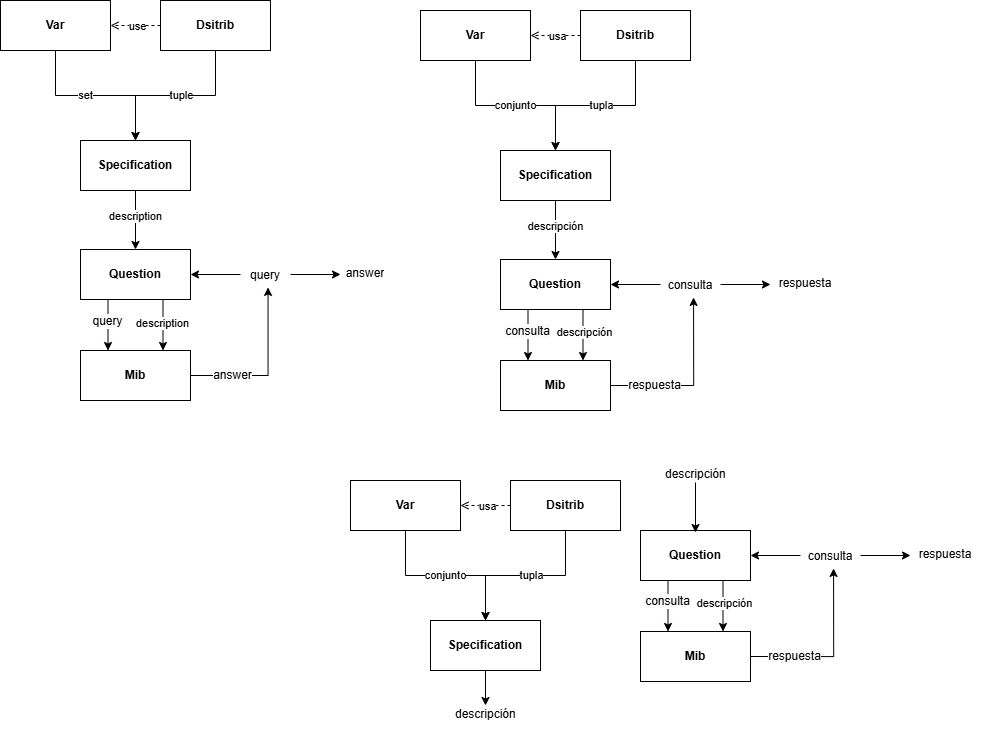

The diagram above was exported from draw.io. Its source (the exported page's mxGraphModel, read from the mxfile embedded in the PNG):
<mxGraphModel dx="1655" dy="835" grid="1" gridSize="10" guides="1" tooltips="1" connect="1" arrows="1" fold="1" page="1" pageScale="1" pageWidth="827" pageHeight="1169" math="0" shadow="0">
  <root>
    <mxCell id="0" />
    <mxCell id="1" parent="0" />
    <mxCell id="RjkP74LpKdsQoP8WrQqG-4" style="edgeStyle=orthogonalEdgeStyle;rounded=0;orthogonalLoop=1;jettySize=auto;html=1;entryX=0.5;entryY=0;entryDx=0;entryDy=0;" edge="1" parent="1" source="RjkP74LpKdsQoP8WrQqG-1" target="RjkP74LpKdsQoP8WrQqG-3">
      <mxGeometry relative="1" as="geometry" />
    </mxCell>
    <mxCell id="RjkP74LpKdsQoP8WrQqG-6" value="set" style="edgeLabel;html=1;align=center;verticalAlign=middle;resizable=0;points=[];" vertex="1" connectable="0" parent="RjkP74LpKdsQoP8WrQqG-4">
      <mxGeometry x="-0.1298" y="-2" relative="1" as="geometry">
        <mxPoint y="-3" as="offset" />
      </mxGeometry>
    </mxCell>
    <mxCell id="RjkP74LpKdsQoP8WrQqG-1" value="&lt;b&gt;Var&lt;/b&gt;" style="html=1;whiteSpace=wrap;" vertex="1" parent="1">
      <mxGeometry x="80" y="80" width="110" height="50" as="geometry" />
    </mxCell>
    <mxCell id="RjkP74LpKdsQoP8WrQqG-5" style="edgeStyle=orthogonalEdgeStyle;rounded=0;orthogonalLoop=1;jettySize=auto;html=1;entryX=0.5;entryY=0;entryDx=0;entryDy=0;" edge="1" parent="1" source="RjkP74LpKdsQoP8WrQqG-2" target="RjkP74LpKdsQoP8WrQqG-3">
      <mxGeometry relative="1" as="geometry" />
    </mxCell>
    <mxCell id="RjkP74LpKdsQoP8WrQqG-7" value="tuple" style="edgeLabel;html=1;align=center;verticalAlign=middle;resizable=0;points=[];" vertex="1" connectable="0" parent="RjkP74LpKdsQoP8WrQqG-5">
      <mxGeometry x="0.0513" y="-3" relative="1" as="geometry">
        <mxPoint x="9" y="2" as="offset" />
      </mxGeometry>
    </mxCell>
    <mxCell id="RjkP74LpKdsQoP8WrQqG-28" style="edgeStyle=orthogonalEdgeStyle;rounded=0;orthogonalLoop=1;jettySize=auto;html=1;exitX=0;exitY=0.5;exitDx=0;exitDy=0;dashed=1;endArrow=open;endFill=0;" edge="1" parent="1" source="RjkP74LpKdsQoP8WrQqG-2" target="RjkP74LpKdsQoP8WrQqG-1">
      <mxGeometry relative="1" as="geometry" />
    </mxCell>
    <mxCell id="RjkP74LpKdsQoP8WrQqG-29" value="use" style="edgeLabel;html=1;align=center;verticalAlign=middle;resizable=0;points=[];" vertex="1" connectable="0" parent="RjkP74LpKdsQoP8WrQqG-28">
      <mxGeometry x="0.1142" y="-1" relative="1" as="geometry">
        <mxPoint x="3" y="1" as="offset" />
      </mxGeometry>
    </mxCell>
    <mxCell id="RjkP74LpKdsQoP8WrQqG-2" value="&lt;b&gt;Dsitrib&lt;/b&gt;" style="html=1;whiteSpace=wrap;" vertex="1" parent="1">
      <mxGeometry x="240" y="80" width="110" height="50" as="geometry" />
    </mxCell>
    <mxCell id="RjkP74LpKdsQoP8WrQqG-9" style="edgeStyle=orthogonalEdgeStyle;rounded=0;orthogonalLoop=1;jettySize=auto;html=1;" edge="1" parent="1" source="RjkP74LpKdsQoP8WrQqG-3" target="RjkP74LpKdsQoP8WrQqG-18">
      <mxGeometry relative="1" as="geometry">
        <mxPoint x="215" y="300" as="targetPoint" />
      </mxGeometry>
    </mxCell>
    <mxCell id="RjkP74LpKdsQoP8WrQqG-30" value="description" style="edgeLabel;html=1;align=center;verticalAlign=middle;resizable=0;points=[];" vertex="1" connectable="0" parent="RjkP74LpKdsQoP8WrQqG-9">
      <mxGeometry x="-0.2473" y="-3" relative="1" as="geometry">
        <mxPoint x="2" y="3" as="offset" />
      </mxGeometry>
    </mxCell>
    <mxCell id="RjkP74LpKdsQoP8WrQqG-3" value="&lt;b&gt;Specification&lt;/b&gt;" style="html=1;whiteSpace=wrap;" vertex="1" parent="1">
      <mxGeometry x="160" y="220" width="110" height="50" as="geometry" />
    </mxCell>
    <mxCell id="RjkP74LpKdsQoP8WrQqG-23" style="edgeStyle=orthogonalEdgeStyle;rounded=0;orthogonalLoop=1;jettySize=auto;html=1;exitX=0.25;exitY=1;exitDx=0;exitDy=0;entryX=0.25;entryY=0;entryDx=0;entryDy=0;" edge="1" parent="1" source="RjkP74LpKdsQoP8WrQqG-18" target="RjkP74LpKdsQoP8WrQqG-22">
      <mxGeometry relative="1" as="geometry" />
    </mxCell>
    <mxCell id="RjkP74LpKdsQoP8WrQqG-31" value="&lt;span style=&quot;font-size: 12px; text-wrap-mode: wrap; background-color: rgb(251, 251, 251);&quot;&gt;query&lt;/span&gt;" style="edgeLabel;html=1;align=center;verticalAlign=middle;resizable=0;points=[];" vertex="1" connectable="0" parent="RjkP74LpKdsQoP8WrQqG-23">
      <mxGeometry x="-0.1818" y="-1" relative="1" as="geometry">
        <mxPoint y="1" as="offset" />
      </mxGeometry>
    </mxCell>
    <mxCell id="RjkP74LpKdsQoP8WrQqG-18" value="&lt;b&gt;Question&lt;/b&gt;" style="html=1;whiteSpace=wrap;" vertex="1" parent="1">
      <mxGeometry x="160" y="329" width="110" height="50" as="geometry" />
    </mxCell>
    <mxCell id="RjkP74LpKdsQoP8WrQqG-19" style="rounded=0;orthogonalLoop=1;jettySize=auto;html=1;exitX=0;exitY=0.5;exitDx=0;exitDy=0;edgeStyle=orthogonalEdgeStyle;" edge="1" parent="1" source="RjkP74LpKdsQoP8WrQqG-20" target="RjkP74LpKdsQoP8WrQqG-18">
      <mxGeometry relative="1" as="geometry" />
    </mxCell>
    <mxCell id="RjkP74LpKdsQoP8WrQqG-25" style="edgeStyle=orthogonalEdgeStyle;rounded=0;orthogonalLoop=1;jettySize=auto;html=1;exitX=1;exitY=0.5;exitDx=0;exitDy=0;" edge="1" parent="1" source="RjkP74LpKdsQoP8WrQqG-20" target="RjkP74LpKdsQoP8WrQqG-26">
      <mxGeometry relative="1" as="geometry">
        <mxPoint x="410" y="349" as="targetPoint" />
      </mxGeometry>
    </mxCell>
    <mxCell id="RjkP74LpKdsQoP8WrQqG-20" value="query" style="text;strokeColor=none;fillColor=none;align=center;verticalAlign=top;spacingLeft=4;spacingRight=4;overflow=hidden;rotatable=0;points=[[0,0.5],[1,0.5]];portConstraint=eastwest;whiteSpace=wrap;html=1;" vertex="1" parent="1">
      <mxGeometry x="320" y="341" width="50" height="26" as="geometry" />
    </mxCell>
    <mxCell id="RjkP74LpKdsQoP8WrQqG-22" value="&lt;b&gt;Mib&lt;/b&gt;" style="html=1;whiteSpace=wrap;" vertex="1" parent="1">
      <mxGeometry x="160" y="430" width="110" height="50" as="geometry" />
    </mxCell>
    <mxCell id="RjkP74LpKdsQoP8WrQqG-24" style="edgeStyle=orthogonalEdgeStyle;rounded=0;orthogonalLoop=1;jettySize=auto;html=1;entryX=0.551;entryY=0.997;entryDx=0;entryDy=0;entryPerimeter=0;exitX=1;exitY=0.5;exitDx=0;exitDy=0;" edge="1" parent="1" source="RjkP74LpKdsQoP8WrQqG-22" target="RjkP74LpKdsQoP8WrQqG-20">
      <mxGeometry relative="1" as="geometry" />
    </mxCell>
    <mxCell id="RjkP74LpKdsQoP8WrQqG-32" value="&lt;span style=&quot;font-size: 12px; text-wrap-mode: wrap; background-color: rgb(251, 251, 251);&quot;&gt;answer&lt;/span&gt;" style="edgeLabel;html=1;align=center;verticalAlign=middle;resizable=0;points=[];" vertex="1" connectable="0" parent="RjkP74LpKdsQoP8WrQqG-24">
      <mxGeometry x="-0.619" y="1" relative="1" as="geometry">
        <mxPoint x="10" as="offset" />
      </mxGeometry>
    </mxCell>
    <mxCell id="RjkP74LpKdsQoP8WrQqG-26" value="answer" style="text;strokeColor=none;fillColor=none;align=center;verticalAlign=top;spacingLeft=4;spacingRight=4;overflow=hidden;rotatable=0;points=[[0,0.5],[1,0.5]];portConstraint=eastwest;whiteSpace=wrap;html=1;" vertex="1" parent="1">
      <mxGeometry x="420" y="339" width="50" height="30" as="geometry" />
    </mxCell>
    <mxCell id="RjkP74LpKdsQoP8WrQqG-33" style="edgeStyle=orthogonalEdgeStyle;rounded=0;orthogonalLoop=1;jettySize=auto;html=1;entryX=0.5;entryY=0;entryDx=0;entryDy=0;" edge="1" parent="1" source="RjkP74LpKdsQoP8WrQqG-35" target="RjkP74LpKdsQoP8WrQqG-43">
      <mxGeometry relative="1" as="geometry" />
    </mxCell>
    <mxCell id="RjkP74LpKdsQoP8WrQqG-34" value="conjunto" style="edgeLabel;html=1;align=center;verticalAlign=middle;resizable=0;points=[];" vertex="1" connectable="0" parent="RjkP74LpKdsQoP8WrQqG-33">
      <mxGeometry x="-0.1298" y="-2" relative="1" as="geometry">
        <mxPoint x="10" y="-3" as="offset" />
      </mxGeometry>
    </mxCell>
    <mxCell id="RjkP74LpKdsQoP8WrQqG-35" value="&lt;b&gt;Var&lt;/b&gt;" style="html=1;whiteSpace=wrap;" vertex="1" parent="1">
      <mxGeometry x="500" y="90" width="110" height="50" as="geometry" />
    </mxCell>
    <mxCell id="RjkP74LpKdsQoP8WrQqG-36" style="edgeStyle=orthogonalEdgeStyle;rounded=0;orthogonalLoop=1;jettySize=auto;html=1;entryX=0.5;entryY=0;entryDx=0;entryDy=0;" edge="1" parent="1" source="RjkP74LpKdsQoP8WrQqG-40" target="RjkP74LpKdsQoP8WrQqG-43">
      <mxGeometry relative="1" as="geometry" />
    </mxCell>
    <mxCell id="RjkP74LpKdsQoP8WrQqG-37" value="tupla" style="edgeLabel;html=1;align=center;verticalAlign=middle;resizable=0;points=[];" vertex="1" connectable="0" parent="RjkP74LpKdsQoP8WrQqG-36">
      <mxGeometry x="0.0513" y="-3" relative="1" as="geometry">
        <mxPoint x="9" y="2" as="offset" />
      </mxGeometry>
    </mxCell>
    <mxCell id="RjkP74LpKdsQoP8WrQqG-38" style="edgeStyle=orthogonalEdgeStyle;rounded=0;orthogonalLoop=1;jettySize=auto;html=1;exitX=0;exitY=0.5;exitDx=0;exitDy=0;dashed=1;endArrow=open;endFill=0;" edge="1" parent="1" source="RjkP74LpKdsQoP8WrQqG-40" target="RjkP74LpKdsQoP8WrQqG-35">
      <mxGeometry relative="1" as="geometry" />
    </mxCell>
    <mxCell id="RjkP74LpKdsQoP8WrQqG-39" value="usa" style="edgeLabel;html=1;align=center;verticalAlign=middle;resizable=0;points=[];" vertex="1" connectable="0" parent="RjkP74LpKdsQoP8WrQqG-38">
      <mxGeometry x="0.1142" y="-1" relative="1" as="geometry">
        <mxPoint x="3" y="1" as="offset" />
      </mxGeometry>
    </mxCell>
    <mxCell id="RjkP74LpKdsQoP8WrQqG-40" value="&lt;b&gt;Dsitrib&lt;/b&gt;" style="html=1;whiteSpace=wrap;" vertex="1" parent="1">
      <mxGeometry x="660" y="90" width="110" height="50" as="geometry" />
    </mxCell>
    <mxCell id="RjkP74LpKdsQoP8WrQqG-41" style="edgeStyle=orthogonalEdgeStyle;rounded=0;orthogonalLoop=1;jettySize=auto;html=1;" edge="1" parent="1" source="RjkP74LpKdsQoP8WrQqG-43" target="RjkP74LpKdsQoP8WrQqG-46">
      <mxGeometry relative="1" as="geometry">
        <mxPoint x="635" y="310" as="targetPoint" />
      </mxGeometry>
    </mxCell>
    <mxCell id="RjkP74LpKdsQoP8WrQqG-42" value="descripción" style="edgeLabel;html=1;align=center;verticalAlign=middle;resizable=0;points=[];" vertex="1" connectable="0" parent="RjkP74LpKdsQoP8WrQqG-41">
      <mxGeometry x="-0.2473" y="-3" relative="1" as="geometry">
        <mxPoint x="2" y="3" as="offset" />
      </mxGeometry>
    </mxCell>
    <mxCell id="RjkP74LpKdsQoP8WrQqG-43" value="&lt;b&gt;Specification&lt;/b&gt;" style="html=1;whiteSpace=wrap;" vertex="1" parent="1">
      <mxGeometry x="580" y="230" width="110" height="50" as="geometry" />
    </mxCell>
    <mxCell id="RjkP74LpKdsQoP8WrQqG-44" style="edgeStyle=orthogonalEdgeStyle;rounded=0;orthogonalLoop=1;jettySize=auto;html=1;entryX=0.25;entryY=0;entryDx=0;entryDy=0;exitX=0.25;exitY=1;exitDx=0;exitDy=0;" edge="1" parent="1" source="RjkP74LpKdsQoP8WrQqG-46" target="RjkP74LpKdsQoP8WrQqG-50">
      <mxGeometry relative="1" as="geometry" />
    </mxCell>
    <mxCell id="RjkP74LpKdsQoP8WrQqG-45" value="&lt;span style=&quot;font-size: 12px; text-wrap-mode: wrap; background-color: rgb(251, 251, 251);&quot;&gt;consulta&lt;/span&gt;" style="edgeLabel;html=1;align=center;verticalAlign=middle;resizable=0;points=[];" vertex="1" connectable="0" parent="RjkP74LpKdsQoP8WrQqG-44">
      <mxGeometry x="-0.1818" y="-1" relative="1" as="geometry">
        <mxPoint y="1" as="offset" />
      </mxGeometry>
    </mxCell>
    <mxCell id="RjkP74LpKdsQoP8WrQqG-54" style="edgeStyle=orthogonalEdgeStyle;rounded=0;orthogonalLoop=1;jettySize=auto;html=1;exitX=0.75;exitY=1;exitDx=0;exitDy=0;entryX=0.75;entryY=0;entryDx=0;entryDy=0;" edge="1" parent="1" source="RjkP74LpKdsQoP8WrQqG-46" target="RjkP74LpKdsQoP8WrQqG-50">
      <mxGeometry relative="1" as="geometry" />
    </mxCell>
    <mxCell id="RjkP74LpKdsQoP8WrQqG-55" value="descripción" style="edgeLabel;html=1;align=center;verticalAlign=middle;resizable=0;points=[];" vertex="1" connectable="0" parent="RjkP74LpKdsQoP8WrQqG-54">
      <mxGeometry x="-0.1763" y="1" relative="1" as="geometry">
        <mxPoint as="offset" />
      </mxGeometry>
    </mxCell>
    <mxCell id="RjkP74LpKdsQoP8WrQqG-46" value="&lt;b&gt;Question&lt;/b&gt;" style="html=1;whiteSpace=wrap;" vertex="1" parent="1">
      <mxGeometry x="580" y="339" width="110" height="50" as="geometry" />
    </mxCell>
    <mxCell id="RjkP74LpKdsQoP8WrQqG-47" style="rounded=0;orthogonalLoop=1;jettySize=auto;html=1;exitX=0;exitY=0.5;exitDx=0;exitDy=0;edgeStyle=orthogonalEdgeStyle;" edge="1" parent="1" source="RjkP74LpKdsQoP8WrQqG-49" target="RjkP74LpKdsQoP8WrQqG-46">
      <mxGeometry relative="1" as="geometry" />
    </mxCell>
    <mxCell id="RjkP74LpKdsQoP8WrQqG-48" style="edgeStyle=orthogonalEdgeStyle;rounded=0;orthogonalLoop=1;jettySize=auto;html=1;exitX=1;exitY=0.5;exitDx=0;exitDy=0;" edge="1" parent="1" source="RjkP74LpKdsQoP8WrQqG-49" target="RjkP74LpKdsQoP8WrQqG-53">
      <mxGeometry relative="1" as="geometry">
        <mxPoint x="830" y="359" as="targetPoint" />
      </mxGeometry>
    </mxCell>
    <mxCell id="RjkP74LpKdsQoP8WrQqG-49" value="consulta" style="text;strokeColor=none;fillColor=none;align=center;verticalAlign=top;spacingLeft=4;spacingRight=4;overflow=hidden;rotatable=0;points=[[0,0.5],[1,0.5]];portConstraint=eastwest;whiteSpace=wrap;html=1;" vertex="1" parent="1">
      <mxGeometry x="740" y="351" width="60" height="26" as="geometry" />
    </mxCell>
    <mxCell id="RjkP74LpKdsQoP8WrQqG-50" value="&lt;b&gt;Mib&lt;/b&gt;" style="html=1;whiteSpace=wrap;" vertex="1" parent="1">
      <mxGeometry x="580" y="440" width="110" height="50" as="geometry" />
    </mxCell>
    <mxCell id="RjkP74LpKdsQoP8WrQqG-51" style="edgeStyle=orthogonalEdgeStyle;rounded=0;orthogonalLoop=1;jettySize=auto;html=1;entryX=0.551;entryY=0.997;entryDx=0;entryDy=0;entryPerimeter=0;exitX=1;exitY=0.5;exitDx=0;exitDy=0;" edge="1" parent="1" source="RjkP74LpKdsQoP8WrQqG-50" target="RjkP74LpKdsQoP8WrQqG-49">
      <mxGeometry relative="1" as="geometry" />
    </mxCell>
    <mxCell id="RjkP74LpKdsQoP8WrQqG-52" value="&lt;span style=&quot;font-size: 12px; text-wrap-mode: wrap; background-color: rgb(251, 251, 251);&quot;&gt;respuesta&lt;/span&gt;" style="edgeLabel;html=1;align=center;verticalAlign=middle;resizable=0;points=[];" vertex="1" connectable="0" parent="RjkP74LpKdsQoP8WrQqG-51">
      <mxGeometry x="-0.619" y="1" relative="1" as="geometry">
        <mxPoint x="10" as="offset" />
      </mxGeometry>
    </mxCell>
    <mxCell id="RjkP74LpKdsQoP8WrQqG-53" value="respuesta" style="text;strokeColor=none;fillColor=none;align=center;verticalAlign=top;spacingLeft=4;spacingRight=4;overflow=hidden;rotatable=0;points=[[0,0.5],[1,0.5]];portConstraint=eastwest;whiteSpace=wrap;html=1;" vertex="1" parent="1">
      <mxGeometry x="850" y="349" width="70" height="30" as="geometry" />
    </mxCell>
    <mxCell id="RjkP74LpKdsQoP8WrQqG-56" style="edgeStyle=orthogonalEdgeStyle;rounded=0;orthogonalLoop=1;jettySize=auto;html=1;entryX=0.75;entryY=0;entryDx=0;entryDy=0;exitX=0.75;exitY=1;exitDx=0;exitDy=0;" edge="1" parent="1" source="RjkP74LpKdsQoP8WrQqG-18" target="RjkP74LpKdsQoP8WrQqG-22">
      <mxGeometry relative="1" as="geometry">
        <mxPoint x="225" y="280" as="sourcePoint" />
        <mxPoint x="225" y="339" as="targetPoint" />
      </mxGeometry>
    </mxCell>
    <mxCell id="RjkP74LpKdsQoP8WrQqG-57" value="description" style="edgeLabel;html=1;align=center;verticalAlign=middle;resizable=0;points=[];" vertex="1" connectable="0" parent="RjkP74LpKdsQoP8WrQqG-56">
      <mxGeometry x="-0.2473" y="-3" relative="1" as="geometry">
        <mxPoint x="2" y="3" as="offset" />
      </mxGeometry>
    </mxCell>
    <mxCell id="RjkP74LpKdsQoP8WrQqG-59" style="edgeStyle=orthogonalEdgeStyle;rounded=0;orthogonalLoop=1;jettySize=auto;html=1;entryX=0.5;entryY=0;entryDx=0;entryDy=0;" edge="1" parent="1" source="RjkP74LpKdsQoP8WrQqG-61" target="RjkP74LpKdsQoP8WrQqG-68">
      <mxGeometry relative="1" as="geometry" />
    </mxCell>
    <mxCell id="RjkP74LpKdsQoP8WrQqG-60" value="conjunto" style="edgeLabel;html=1;align=center;verticalAlign=middle;resizable=0;points=[];" vertex="1" connectable="0" parent="RjkP74LpKdsQoP8WrQqG-59">
      <mxGeometry x="-0.1298" y="-2" relative="1" as="geometry">
        <mxPoint x="10" y="-3" as="offset" />
      </mxGeometry>
    </mxCell>
    <mxCell id="RjkP74LpKdsQoP8WrQqG-61" value="&lt;b&gt;Var&lt;/b&gt;" style="html=1;whiteSpace=wrap;" vertex="1" parent="1">
      <mxGeometry x="430" y="560" width="110" height="50" as="geometry" />
    </mxCell>
    <mxCell id="RjkP74LpKdsQoP8WrQqG-62" style="edgeStyle=orthogonalEdgeStyle;rounded=0;orthogonalLoop=1;jettySize=auto;html=1;entryX=0.5;entryY=0;entryDx=0;entryDy=0;" edge="1" parent="1" source="RjkP74LpKdsQoP8WrQqG-66" target="RjkP74LpKdsQoP8WrQqG-68">
      <mxGeometry relative="1" as="geometry" />
    </mxCell>
    <mxCell id="RjkP74LpKdsQoP8WrQqG-63" value="tupla" style="edgeLabel;html=1;align=center;verticalAlign=middle;resizable=0;points=[];" vertex="1" connectable="0" parent="RjkP74LpKdsQoP8WrQqG-62">
      <mxGeometry x="0.0513" y="-3" relative="1" as="geometry">
        <mxPoint x="9" y="2" as="offset" />
      </mxGeometry>
    </mxCell>
    <mxCell id="RjkP74LpKdsQoP8WrQqG-64" style="edgeStyle=orthogonalEdgeStyle;rounded=0;orthogonalLoop=1;jettySize=auto;html=1;exitX=0;exitY=0.5;exitDx=0;exitDy=0;dashed=1;endArrow=open;endFill=0;" edge="1" parent="1" source="RjkP74LpKdsQoP8WrQqG-66" target="RjkP74LpKdsQoP8WrQqG-61">
      <mxGeometry relative="1" as="geometry" />
    </mxCell>
    <mxCell id="RjkP74LpKdsQoP8WrQqG-65" value="usa" style="edgeLabel;html=1;align=center;verticalAlign=middle;resizable=0;points=[];" vertex="1" connectable="0" parent="RjkP74LpKdsQoP8WrQqG-64">
      <mxGeometry x="0.1142" y="-1" relative="1" as="geometry">
        <mxPoint x="3" y="1" as="offset" />
      </mxGeometry>
    </mxCell>
    <mxCell id="RjkP74LpKdsQoP8WrQqG-66" value="&lt;b&gt;Dsitrib&lt;/b&gt;" style="html=1;whiteSpace=wrap;" vertex="1" parent="1">
      <mxGeometry x="590" y="560" width="110" height="50" as="geometry" />
    </mxCell>
    <mxCell id="RjkP74LpKdsQoP8WrQqG-68" value="&lt;b&gt;Specification&lt;/b&gt;" style="html=1;whiteSpace=wrap;" vertex="1" parent="1">
      <mxGeometry x="510" y="700" width="110" height="50" as="geometry" />
    </mxCell>
    <mxCell id="RjkP74LpKdsQoP8WrQqG-69" style="edgeStyle=orthogonalEdgeStyle;rounded=0;orthogonalLoop=1;jettySize=auto;html=1;exitX=0.5;exitY=1;exitDx=0;exitDy=0;" edge="1" parent="1" source="RjkP74LpKdsQoP8WrQqG-68">
      <mxGeometry relative="1" as="geometry">
        <mxPoint x="565" y="785" as="targetPoint" />
        <mxPoint x="530" y="795.0592837126359" as="sourcePoint" />
      </mxGeometry>
    </mxCell>
    <mxCell id="RjkP74LpKdsQoP8WrQqG-73" value="descripción" style="text;strokeColor=none;fillColor=none;align=center;verticalAlign=top;spacingLeft=4;spacingRight=4;overflow=hidden;rotatable=0;points=[[0,0.5],[1,0.5]];portConstraint=eastwest;whiteSpace=wrap;html=1;" vertex="1" parent="1">
      <mxGeometry x="530" y="780" width="70" height="30" as="geometry" />
    </mxCell>
    <mxCell id="RjkP74LpKdsQoP8WrQqG-74" style="edgeStyle=orthogonalEdgeStyle;rounded=0;orthogonalLoop=1;jettySize=auto;html=1;entryX=0.25;entryY=0;entryDx=0;entryDy=0;exitX=0.25;exitY=1;exitDx=0;exitDy=0;" edge="1" parent="1" source="RjkP74LpKdsQoP8WrQqG-78" target="RjkP74LpKdsQoP8WrQqG-82">
      <mxGeometry relative="1" as="geometry" />
    </mxCell>
    <mxCell id="RjkP74LpKdsQoP8WrQqG-75" value="&lt;span style=&quot;font-size: 12px; text-wrap-mode: wrap; background-color: rgb(251, 251, 251);&quot;&gt;consulta&lt;/span&gt;" style="edgeLabel;html=1;align=center;verticalAlign=middle;resizable=0;points=[];" vertex="1" connectable="0" parent="RjkP74LpKdsQoP8WrQqG-74">
      <mxGeometry x="-0.1818" y="-1" relative="1" as="geometry">
        <mxPoint as="offset" />
      </mxGeometry>
    </mxCell>
    <mxCell id="RjkP74LpKdsQoP8WrQqG-76" style="edgeStyle=orthogonalEdgeStyle;rounded=0;orthogonalLoop=1;jettySize=auto;html=1;exitX=0.75;exitY=1;exitDx=0;exitDy=0;entryX=0.75;entryY=0;entryDx=0;entryDy=0;" edge="1" parent="1" source="RjkP74LpKdsQoP8WrQqG-78" target="RjkP74LpKdsQoP8WrQqG-82">
      <mxGeometry relative="1" as="geometry" />
    </mxCell>
    <mxCell id="RjkP74LpKdsQoP8WrQqG-77" value="descripción" style="edgeLabel;html=1;align=center;verticalAlign=middle;resizable=0;points=[];" vertex="1" connectable="0" parent="RjkP74LpKdsQoP8WrQqG-76">
      <mxGeometry x="-0.1763" y="1" relative="1" as="geometry">
        <mxPoint as="offset" />
      </mxGeometry>
    </mxCell>
    <mxCell id="RjkP74LpKdsQoP8WrQqG-78" value="&lt;b&gt;Question&lt;/b&gt;" style="html=1;whiteSpace=wrap;" vertex="1" parent="1">
      <mxGeometry x="720" y="610" width="110" height="50" as="geometry" />
    </mxCell>
    <mxCell id="RjkP74LpKdsQoP8WrQqG-79" style="rounded=0;orthogonalLoop=1;jettySize=auto;html=1;exitX=0;exitY=0.5;exitDx=0;exitDy=0;edgeStyle=orthogonalEdgeStyle;" edge="1" parent="1" source="RjkP74LpKdsQoP8WrQqG-81" target="RjkP74LpKdsQoP8WrQqG-78">
      <mxGeometry relative="1" as="geometry" />
    </mxCell>
    <mxCell id="RjkP74LpKdsQoP8WrQqG-80" style="edgeStyle=orthogonalEdgeStyle;rounded=0;orthogonalLoop=1;jettySize=auto;html=1;exitX=1;exitY=0.5;exitDx=0;exitDy=0;" edge="1" parent="1" source="RjkP74LpKdsQoP8WrQqG-81" target="RjkP74LpKdsQoP8WrQqG-85">
      <mxGeometry relative="1" as="geometry">
        <mxPoint x="970" y="630" as="targetPoint" />
      </mxGeometry>
    </mxCell>
    <mxCell id="RjkP74LpKdsQoP8WrQqG-81" value="consulta" style="text;strokeColor=none;fillColor=none;align=center;verticalAlign=top;spacingLeft=4;spacingRight=4;overflow=hidden;rotatable=0;points=[[0,0.5],[1,0.5]];portConstraint=eastwest;whiteSpace=wrap;html=1;" vertex="1" parent="1">
      <mxGeometry x="880" y="622" width="60" height="26" as="geometry" />
    </mxCell>
    <mxCell id="RjkP74LpKdsQoP8WrQqG-82" value="&lt;b&gt;Mib&lt;/b&gt;" style="html=1;whiteSpace=wrap;" vertex="1" parent="1">
      <mxGeometry x="720" y="711" width="110" height="50" as="geometry" />
    </mxCell>
    <mxCell id="RjkP74LpKdsQoP8WrQqG-83" style="edgeStyle=orthogonalEdgeStyle;rounded=0;orthogonalLoop=1;jettySize=auto;html=1;entryX=0.551;entryY=0.997;entryDx=0;entryDy=0;entryPerimeter=0;exitX=1;exitY=0.5;exitDx=0;exitDy=0;" edge="1" parent="1" source="RjkP74LpKdsQoP8WrQqG-82" target="RjkP74LpKdsQoP8WrQqG-81">
      <mxGeometry relative="1" as="geometry" />
    </mxCell>
    <mxCell id="RjkP74LpKdsQoP8WrQqG-84" value="&lt;span style=&quot;font-size: 12px; text-wrap-mode: wrap; background-color: rgb(251, 251, 251);&quot;&gt;respuesta&lt;/span&gt;" style="edgeLabel;html=1;align=center;verticalAlign=middle;resizable=0;points=[];" vertex="1" connectable="0" parent="RjkP74LpKdsQoP8WrQqG-83">
      <mxGeometry x="-0.619" y="1" relative="1" as="geometry">
        <mxPoint x="10" as="offset" />
      </mxGeometry>
    </mxCell>
    <mxCell id="RjkP74LpKdsQoP8WrQqG-85" value="respuesta" style="text;strokeColor=none;fillColor=none;align=center;verticalAlign=top;spacingLeft=4;spacingRight=4;overflow=hidden;rotatable=0;points=[[0,0.5],[1,0.5]];portConstraint=eastwest;whiteSpace=wrap;html=1;" vertex="1" parent="1">
      <mxGeometry x="990" y="620" width="70" height="30" as="geometry" />
    </mxCell>
    <mxCell id="RjkP74LpKdsQoP8WrQqG-87" style="edgeStyle=orthogonalEdgeStyle;rounded=0;orthogonalLoop=1;jettySize=auto;html=1;entryX=0.5;entryY=0;entryDx=0;entryDy=0;" edge="1" parent="1">
      <mxGeometry relative="1" as="geometry">
        <mxPoint x="775" y="562" as="sourcePoint" />
        <mxPoint x="775" y="612" as="targetPoint" />
      </mxGeometry>
    </mxCell>
    <mxCell id="RjkP74LpKdsQoP8WrQqG-86" value="descripción" style="text;strokeColor=none;fillColor=none;align=center;verticalAlign=top;spacingLeft=4;spacingRight=4;overflow=hidden;rotatable=0;points=[[0,0.5],[1,0.5]];portConstraint=eastwest;whiteSpace=wrap;html=1;" vertex="1" parent="1">
      <mxGeometry x="740" y="540" width="70" height="30" as="geometry" />
    </mxCell>
  </root>
</mxGraphModel>